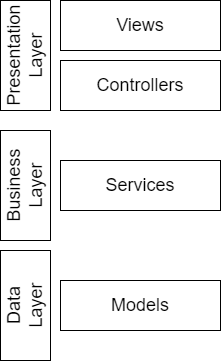

The diagram above was exported from draw.io. Its source (the exported page's mxGraphModel, read from the mxfile embedded in the PNG):
<mxGraphModel dx="1527" dy="629" grid="1" gridSize="10" guides="1" tooltips="1" connect="1" arrows="1" fold="1" page="1" pageScale="1" pageWidth="850" pageHeight="1100" math="0" shadow="0">
  <root>
    <mxCell id="0" />
    <mxCell id="1" parent="0" />
    <mxCell id="uGOD3OTHPIevgJ_uBUGk-1" value="Views" style="rounded=0;whiteSpace=wrap;html=1;fontSize=18;" parent="1" vertex="1">
      <mxGeometry x="320" y="130" width="160" height="50" as="geometry" />
    </mxCell>
    <mxCell id="uGOD3OTHPIevgJ_uBUGk-2" value="Controllers" style="rounded=0;whiteSpace=wrap;html=1;fontSize=18;" parent="1" vertex="1">
      <mxGeometry x="320" y="190" width="160" height="50" as="geometry" />
    </mxCell>
    <mxCell id="uGOD3OTHPIevgJ_uBUGk-4" value="Services" style="rounded=0;whiteSpace=wrap;html=1;fontSize=18;" parent="1" vertex="1">
      <mxGeometry x="320" y="290" width="160" height="50" as="geometry" />
    </mxCell>
    <mxCell id="uGOD3OTHPIevgJ_uBUGk-5" value="Models" style="rounded=0;whiteSpace=wrap;html=1;fontSize=18;" parent="1" vertex="1">
      <mxGeometry x="320" y="410" width="160" height="50" as="geometry" />
    </mxCell>
    <mxCell id="uGOD3OTHPIevgJ_uBUGk-6" value="Presentation&lt;br style=&quot;font-size: 18px;&quot;&gt;Layer" style="rounded=0;whiteSpace=wrap;html=1;direction=west;rotation=-90;fontSize=18;" parent="1" vertex="1">
      <mxGeometry x="230" y="160" width="110" height="50" as="geometry" />
    </mxCell>
    <mxCell id="aJ42eBrQaFOw9qv9-QJq-1" value="Business&lt;br style=&quot;font-size: 18px;&quot;&gt;Layer" style="rounded=0;whiteSpace=wrap;html=1;direction=west;rotation=-90;fontSize=18;" parent="1" vertex="1">
      <mxGeometry x="230" y="290" width="110" height="50" as="geometry" />
    </mxCell>
    <mxCell id="aJ42eBrQaFOw9qv9-QJq-2" value="Data&lt;br style=&quot;font-size: 18px;&quot;&gt;Layer" style="rounded=0;whiteSpace=wrap;html=1;direction=west;rotation=-90;fontSize=18;" parent="1" vertex="1">
      <mxGeometry x="230" y="410" width="110" height="50" as="geometry" />
    </mxCell>
  </root>
</mxGraphModel>